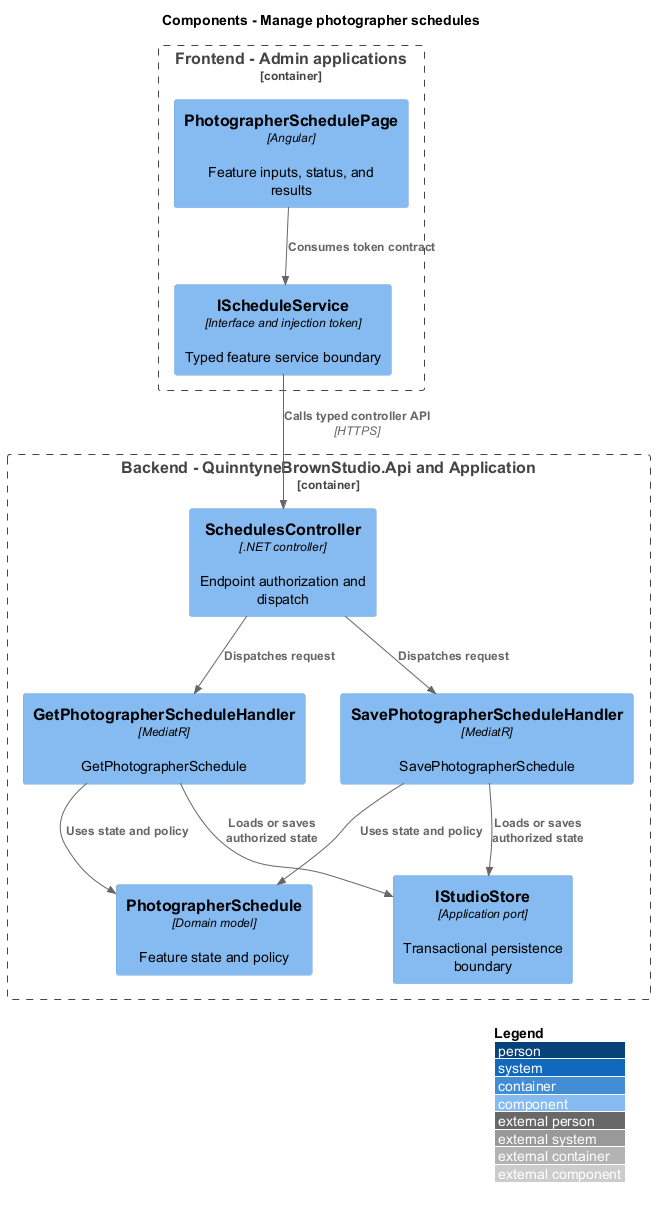

The diagram above was rendered by PlantUML. Its source (embedded in the PNG):
@startuml
!include <C4/C4_Component>
LAYOUT_WITH_LEGEND()
title Components - Manage photographer schedules
Container_Boundary(frontend, "Frontend - Admin applications") {
 Component(page, "PhotographerSchedulePage", "Angular", "Feature inputs, status, and results")
 Component(client, "IScheduleService", "Interface and injection token", "Typed feature service boundary")
}
Container_Boundary(api, "Backend - QuinntyneBrownStudio.Api and Application") {
 Component(ctrl, "SchedulesController", ".NET controller", "Endpoint authorization and dispatch")
 Component(handler0, "GetPhotographerScheduleHandler", "MediatR", "GetPhotographerSchedule")
 Component(handler1, "SavePhotographerScheduleHandler", "MediatR", "SavePhotographerSchedule")
 Component(entity, "PhotographerSchedule", "Domain model", "Feature state and policy")
 Component(store, "IStudioStore", "Application port", "Transactional persistence boundary")
}
Rel(page, client, "Consumes token contract")
Rel(client, ctrl, "Calls typed controller API", "HTTPS")
Rel(ctrl, handler0, "Dispatches request")
Rel(handler0, entity, "Uses state and policy")
Rel(handler0, store, "Loads or saves authorized state")
Rel(ctrl, handler1, "Dispatches request")
Rel(handler1, entity, "Uses state and policy")
Rel(handler1, store, "Loads or saves authorized state")
@enduml